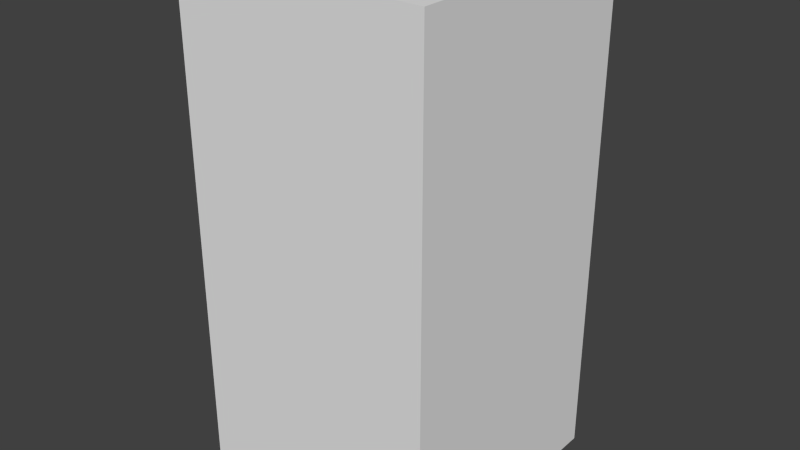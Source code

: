 # Source: redBlankFive.blend  (saved by Blender 2.68.0; exported with 4.5.12 LTS)
import bpy
from mathutils import Matrix  # noqa: F401  (used for matrix-valued properties, if any)

bpy.ops.wm.read_factory_settings(use_empty=True)
scene = bpy.context.scene
scene.name = 'Scene'

# ---- collections
col_collection_1 = bpy.data.collections.new('Collection 1'); scene.collection.children.link(col_collection_1)

# ---- world
world_world = bpy.data.worlds.new('World'); scene.world = world_world
world_world.color = (0.05088, 0.05088, 0.05088)
world_world.use_sun_shadow = False
world_world.sun_shadow_jitter_overblur = 0.0
world_world.cycles.sampling_method = 'MANUAL'
world_world.cycles.sample_map_resolution = 256

# ---- meshes
me_redblankfive = bpy.data.meshes.new('redBlankFive')
me_redblankfive.from_pydata([(-0.5, -0.5, -1.0), (-0.5, 0.5, -1.0), (0.5, 0.5, -1.0), (0.5, -0.5, -1.0), (-0.5, -0.5, 1.0), (-0.5, 0.5, 1.0), (0.5, 0.5, 1.0), (0.5, -0.5, 1.0)], [], [(4, 5, 1, 0), (5, 6, 2, 1), (6, 7, 3, 2), (7, 4, 0, 3), (0, 1, 2, 3), (7, 6, 5, 4)])
me_redblankfive.use_remesh_preserve_volume = False
me_redblankfive.use_remesh_preserve_attributes = False
me_redblankfive.use_mirror_vertex_groups = False
me_redblankfive.update()

# ---- objects
ob_redblankfive = bpy.data.objects.new('redBlankFive', me_redblankfive)

# ---- transforms, parenting, visibility, modifiers, constraints
ob_redblankfive.location = (0.0, 0.0, 0.0)
ob_redblankfive.lineart.crease_threshold = 0.0

# ---- collection membership
col_collection_1.objects.link(ob_redblankfive)

# ---- scene / render settings (as saved in the file)
scene.frame_start = 1; scene.frame_end = 250; scene.frame_set(1)
scene.render.engine = 'BLENDER_EEVEE_NEXT'
scene.render.image_settings.color_mode = 'RGB'
scene.render.image_settings.compression = 90
scene.render.resolution_percentage = 50
scene.render.dither_intensity = 0.0
scene.cycles.use_denoising = False
scene.cycles.samples = 10
scene.cycles.sampling_pattern = 'TABULATED_SOBOL'
scene.cycles.light_sampling_threshold = 0.0
scene.cycles.use_adaptive_sampling = False
scene.cycles.use_light_tree = False
scene.cycles.blur_glossy = 0.0
scene.cycles.volume_bounces = 1
scene.cycles.pixel_filter_type = 'GAUSSIAN'
scene.cycles.sample_clamp_indirect = 0.0
scene.view_settings.view_transform = 'Standard'
bpy.context.view_layer.update()

# ---- added for rendering (the .blend has no active camera and no usable light): camera, sun
cam_auto = bpy.data.cameras.new('AutoCamera')
cam_auto.lens = 50.0
cam_auto.sensor_width = 36.0
cam_auto.clip_end = 1000.0
ob_auto_camera = bpy.data.objects.new('AutoCamera', cam_auto)
scene.collection.objects.link(ob_auto_camera)
ob_auto_camera.location = (2.26633, -2.71959, 1.81306)
ob_auto_camera.rotation_euler = (1.09748, -7.21219e-08, 0.694738)
scene.camera = ob_auto_camera
light_auto_sun = bpy.data.lights.new('AutoSun', 'SUN')
light_auto_sun.energy = 3.0
light_auto_sun.angle = 0.0523599
ob_auto_sun = bpy.data.objects.new('AutoSun', light_auto_sun)
scene.collection.objects.link(ob_auto_sun)
ob_auto_sun.rotation_euler = (0.872665, 0.174533, 0.523599)
bpy.context.view_layer.update()

